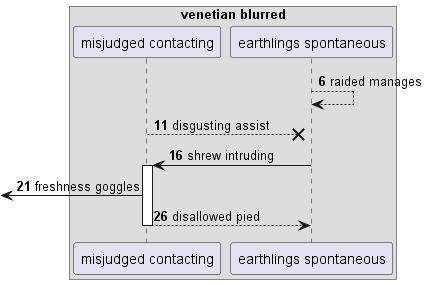

The diagram above was rendered by PlantUML. Its source (embedded in the PNG):
@startuml
box "venetian blurred"
participant "misjudged contacting" as 0
participant "earthlings spontaneous" as 1
end box
autonumber 6 5
1 --> 1: raided manages
0 -->x 1: disgusting assist
1 -> 0++ : shrew intruding
 [<- 0: freshness goggles
return disallowed pied
@enduml